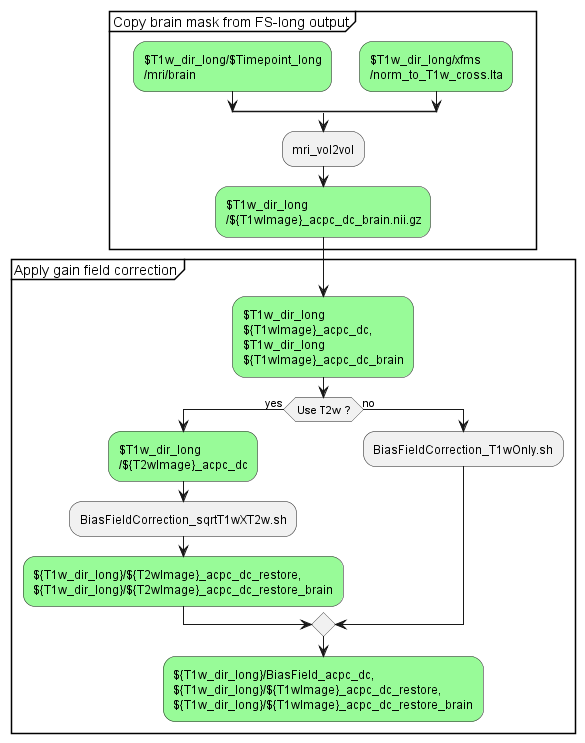

The diagram above was rendered by PlantUML. Its source (embedded in the PNG):
@startuml
group Copy brain mask from FS-long output
    split
        -[hidden]->
        #palegreen:$T1w_dir_long/$Timepoint_long
        /mri/brain;
    split again
        -[hidden]->
        #palegreen:$T1w_dir_long/xfms
        /norm_to_T1w_cross.lta;
    end split
    :mri_vol2vol;
    #palegreen:$T1w_dir_long
    /${T1wImage}_acpc_dc_brain.nii.gz;
end group
group Apply gain field correction

#palegreen:$T1w_dir_long
${T1wImage}_acpc_dc,
$T1w_dir_long
${T1wImage}_acpc_dc_brain;
    if ( Use T2w ?) then (yes)
        #palegreen:$T1w_dir_long
        /${T2wImage}_acpc_dc;
        :BiasFieldCorrection_sqrtT1wXT2w.sh;
        #palegreen:${T1w_dir_long}/${T2wImage}_acpc_dc_restore,
        ${T1w_dir_long}/${T2wImage}_acpc_dc_restore_brain;
    else (no)
        :BiasFieldCorrection_T1wOnly.sh;
    endif
    #palegreen:${T1w_dir_long}/BiasField_acpc_dc,
    ${T1w_dir_long}/${T1wImage}_acpc_dc_restore,
    ${T1w_dir_long}/${T1wImage}_acpc_dc_restore_brain;
end group
@enduml